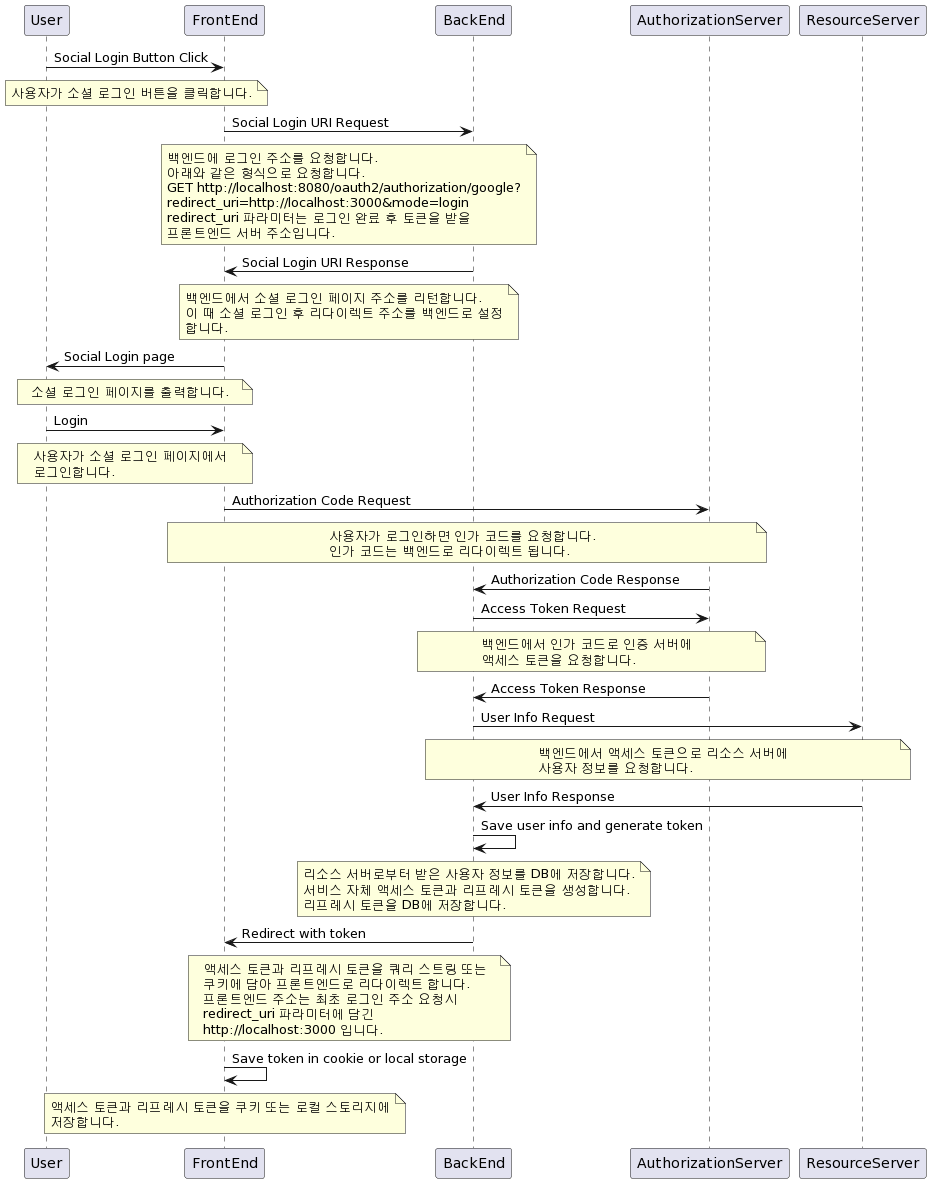

The diagram above was rendered by PlantUML. Its source (embedded in the PNG):
@startuml
User->FrontEnd: Social Login Button Click
note over User,FrontEnd
사용자가 소셜 로그인 버튼을 클릭합니다.
end note

FrontEnd->BackEnd: Social Login URI Request
note over FrontEnd,BackEnd
백엔드에 로그인 주소를 요청합니다.
아래와 같은 형식으로 요청합니다.
GET http://localhost:8080/oauth2/authorization/google?
redirect_uri=http://localhost:3000&mode=login
redirect_uri 파라미터는 로그인 완료 후 토큰을 받을
프론트엔드 서버 주소입니다.
end note

BackEnd->FrontEnd: Social Login URI Response
note over FrontEnd,BackEnd
백엔드에서 소셜 로그인 페이지 주소를 리턴합니다.
이 때 소셜 로그인 후 리다이렉트 주소를 백엔드로 설정
합니다.
end note

FrontEnd->User: Social Login page
note over User,FrontEnd
소셜 로그인 페이지를 출력합니다.
end note

User->FrontEnd: Login
note over User,FrontEnd
사용자가 소셜 로그인 페이지에서
로그인합니다.
end note

FrontEnd->AuthorizationServer: Authorization Code Request
note over FrontEnd,AuthorizationServer
사용자가 로그인하면 인가 코드를 요청합니다.
인가 코드는 백엔드로 리다이렉트 됩니다.
end note

AuthorizationServer->BackEnd: Authorization Code Response

BackEnd->AuthorizationServer: Access Token Request
note over BackEnd,AuthorizationServer
백엔드에서 인가 코드로 인증 서버에
액세스 토큰을 요청합니다.
end note

AuthorizationServer->BackEnd: Access Token Response

BackEnd->ResourceServer: User Info Request
note over BackEnd,ResourceServer
백엔드에서 액세스 토큰으로 리소스 서버에
사용자 정보를 요청합니다.
end note

ResourceServer->BackEnd: User Info Response

BackEnd->BackEnd: Save user info and generate token
note over BackEnd
리소스 서버로부터 받은 사용자 정보를 DB에 저장합니다.
서비스 자체 액세스 토큰과 리프레시 토큰을 생성합니다.
리프레시 토큰을 DB에 저장합니다.
end note

BackEnd->FrontEnd: Redirect with token

note over FrontEnd,BackEnd
액세스 토큰과 리프레시 토큰을 쿼리 스트링 또는
쿠키에 담아 프론트엔드로 리다이렉트 합니다.
프론트엔드 주소는 최초 로그인 주소 요청시
redirect_uri 파라미터에 담긴
http://localhost:3000 입니다.
end note

FrontEnd->FrontEnd: Save token in cookie or local storage
note over FrontEnd
액세스 토큰과 리프레시 토큰을 쿠키 또는 로컬 스토리지에
저장합니다.
end note
@enduml